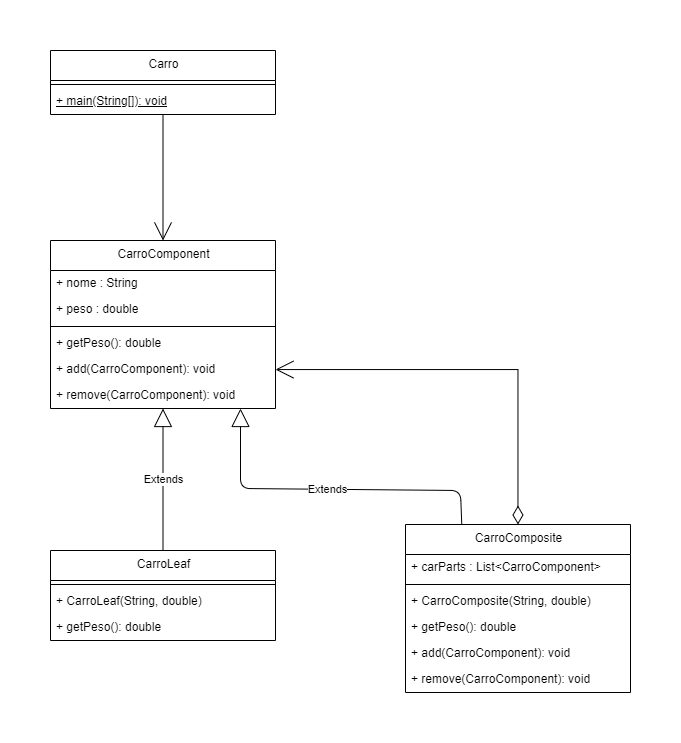

The diagram above was exported from draw.io. Its source (the exported page's mxGraphModel, read from the mxfile embedded in the PNG):
<mxGraphModel dx="1187" dy="1760" grid="1" gridSize="10" guides="1" tooltips="1" connect="1" arrows="1" fold="1" page="1" pageScale="1" pageWidth="850" pageHeight="1100" math="0" shadow="0">
  <root>
    <mxCell id="0" />
    <mxCell id="1" parent="0" />
    <mxCell id="aE40bOYZxhfZBpjGsRbX-39" style="edgeStyle=orthogonalEdgeStyle;rounded=0;orthogonalLoop=1;jettySize=auto;html=1;endArrow=open;endFill=0;endSize=16;" edge="1" parent="1" source="2" target="5">
      <mxGeometry relative="1" as="geometry" />
    </mxCell>
    <mxCell id="2" value="Carro" style="swimlane;fontStyle=0;align=center;verticalAlign=top;childLayout=stackLayout;horizontal=1;startSize=30;horizontalStack=0;resizeParent=1;resizeParentMax=0;resizeLast=0;collapsible=0;marginBottom=0;html=1;" parent="1" vertex="1">
      <mxGeometry x="70" y="-120" width="225" height="64" as="geometry" />
    </mxCell>
    <mxCell id="3" style="line;strokeWidth=1;fillColor=none;align=left;verticalAlign=middle;spacingTop=-1;spacingLeft=3;spacingRight=3;rotatable=0;labelPosition=right;points=[];portConstraint=eastwest;" parent="2" vertex="1">
      <mxGeometry y="30" width="225" height="8" as="geometry" />
    </mxCell>
    <mxCell id="4" value="+ main(String[]): void" style="text;html=1;strokeColor=none;fillColor=none;align=left;verticalAlign=middle;spacingLeft=4;spacingRight=4;overflow=hidden;rotatable=0;points=[[0,0.5],[1,0.5]];portConstraint=eastwest;fontStyle=4;" parent="2" vertex="1">
      <mxGeometry y="38" width="225" height="26" as="geometry" />
    </mxCell>
    <mxCell id="5" value="CarroComponent" style="swimlane;fontStyle=0;align=center;verticalAlign=top;childLayout=stackLayout;horizontal=1;startSize=30;horizontalStack=0;resizeParent=1;resizeParentMax=0;resizeLast=0;collapsible=0;marginBottom=0;html=1;" parent="1" vertex="1">
      <mxGeometry x="70" y="70" width="225" height="168" as="geometry" />
    </mxCell>
    <mxCell id="6" value="+ nome : String" style="text;html=1;strokeColor=none;fillColor=none;align=left;verticalAlign=middle;spacingLeft=4;spacingRight=4;overflow=hidden;rotatable=0;points=[[0,0.5],[1,0.5]];portConstraint=eastwest;" parent="5" vertex="1">
      <mxGeometry y="30" width="225" height="26" as="geometry" />
    </mxCell>
    <mxCell id="7" value="+ peso : double" style="text;html=1;strokeColor=none;fillColor=none;align=left;verticalAlign=middle;spacingLeft=4;spacingRight=4;overflow=hidden;rotatable=0;points=[[0,0.5],[1,0.5]];portConstraint=eastwest;" parent="5" vertex="1">
      <mxGeometry y="56" width="225" height="26" as="geometry" />
    </mxCell>
    <mxCell id="8" style="line;strokeWidth=1;fillColor=none;align=left;verticalAlign=middle;spacingTop=-1;spacingLeft=3;spacingRight=3;rotatable=0;labelPosition=right;points=[];portConstraint=eastwest;" parent="5" vertex="1">
      <mxGeometry y="82" width="225" height="8" as="geometry" />
    </mxCell>
    <mxCell id="9" value="+ getPeso(): double" style="text;html=1;strokeColor=none;fillColor=none;align=left;verticalAlign=middle;spacingLeft=4;spacingRight=4;overflow=hidden;rotatable=0;points=[[0,0.5],[1,0.5]];portConstraint=eastwest;" parent="5" vertex="1">
      <mxGeometry y="90" width="225" height="26" as="geometry" />
    </mxCell>
    <mxCell id="10" value="+ add(CarroComponent): void" style="text;html=1;strokeColor=none;fillColor=none;align=left;verticalAlign=middle;spacingLeft=4;spacingRight=4;overflow=hidden;rotatable=0;points=[[0,0.5],[1,0.5]];portConstraint=eastwest;" parent="5" vertex="1">
      <mxGeometry y="116" width="225" height="26" as="geometry" />
    </mxCell>
    <mxCell id="11" value="+ remove(CarroComponent): void" style="text;html=1;strokeColor=none;fillColor=none;align=left;verticalAlign=middle;spacingLeft=4;spacingRight=4;overflow=hidden;rotatable=0;points=[[0,0.5],[1,0.5]];portConstraint=eastwest;" parent="5" vertex="1">
      <mxGeometry y="142" width="225" height="26" as="geometry" />
    </mxCell>
    <mxCell id="12" value="CarroLeaf" style="swimlane;fontStyle=0;align=center;verticalAlign=top;childLayout=stackLayout;horizontal=1;startSize=30;horizontalStack=0;resizeParent=1;resizeParentMax=0;resizeLast=0;collapsible=0;marginBottom=0;html=1;" parent="1" vertex="1">
      <mxGeometry x="70" y="380" width="225" height="90" as="geometry" />
    </mxCell>
    <mxCell id="13" style="line;strokeWidth=1;fillColor=none;align=left;verticalAlign=middle;spacingTop=-1;spacingLeft=3;spacingRight=3;rotatable=0;labelPosition=right;points=[];portConstraint=eastwest;" parent="12" vertex="1">
      <mxGeometry y="30" width="225" height="8" as="geometry" />
    </mxCell>
    <mxCell id="14" value="+ CarroLeaf(String, double)" style="text;html=1;strokeColor=none;fillColor=none;align=left;verticalAlign=middle;spacingLeft=4;spacingRight=4;overflow=hidden;rotatable=0;points=[[0,0.5],[1,0.5]];portConstraint=eastwest;" parent="12" vertex="1">
      <mxGeometry y="38" width="225" height="26" as="geometry" />
    </mxCell>
    <mxCell id="15" value="+ getPeso(): double" style="text;html=1;strokeColor=none;fillColor=none;align=left;verticalAlign=middle;spacingLeft=4;spacingRight=4;overflow=hidden;rotatable=0;points=[[0,0.5],[1,0.5]];portConstraint=eastwest;" parent="12" vertex="1">
      <mxGeometry y="64" width="225" height="26" as="geometry" />
    </mxCell>
    <mxCell id="aE40bOYZxhfZBpjGsRbX-40" style="edgeStyle=orthogonalEdgeStyle;rounded=0;orthogonalLoop=1;jettySize=auto;html=1;endArrow=open;endFill=0;endSize=16;startArrow=diamondThin;startFill=0;startSize=16;" edge="1" parent="1" source="18" target="10">
      <mxGeometry relative="1" as="geometry" />
    </mxCell>
    <mxCell id="18" value="CarroComposite" style="swimlane;fontStyle=0;align=center;verticalAlign=top;childLayout=stackLayout;horizontal=1;startSize=30;horizontalStack=0;resizeParent=1;resizeParentMax=0;resizeLast=0;collapsible=0;marginBottom=0;html=1;" parent="1" vertex="1">
      <mxGeometry x="425" y="354" width="225" height="168" as="geometry" />
    </mxCell>
    <mxCell id="19" value="+ carParts : List&lt;CarroComponent&gt;&amp;lt;CarroComponent&amp;gt;" style="text;html=1;strokeColor=none;fillColor=none;align=left;verticalAlign=middle;spacingLeft=4;spacingRight=4;overflow=hidden;rotatable=0;points=[[0,0.5],[1,0.5]];portConstraint=eastwest;" parent="18" vertex="1">
      <mxGeometry y="30" width="225" height="26" as="geometry" />
    </mxCell>
    <mxCell id="20" style="line;strokeWidth=1;fillColor=none;align=left;verticalAlign=middle;spacingTop=-1;spacingLeft=3;spacingRight=3;rotatable=0;labelPosition=right;points=[];portConstraint=eastwest;" parent="18" vertex="1">
      <mxGeometry y="56" width="225" height="8" as="geometry" />
    </mxCell>
    <mxCell id="21" value="+ CarroComposite(String, double)" style="text;html=1;strokeColor=none;fillColor=none;align=left;verticalAlign=middle;spacingLeft=4;spacingRight=4;overflow=hidden;rotatable=0;points=[[0,0.5],[1,0.5]];portConstraint=eastwest;" parent="18" vertex="1">
      <mxGeometry y="64" width="225" height="26" as="geometry" />
    </mxCell>
    <mxCell id="22" value="+ getPeso(): double" style="text;html=1;strokeColor=none;fillColor=none;align=left;verticalAlign=middle;spacingLeft=4;spacingRight=4;overflow=hidden;rotatable=0;points=[[0,0.5],[1,0.5]];portConstraint=eastwest;" parent="18" vertex="1">
      <mxGeometry y="90" width="225" height="26" as="geometry" />
    </mxCell>
    <mxCell id="23" value="+ add(CarroComponent): void" style="text;html=1;strokeColor=none;fillColor=none;align=left;verticalAlign=middle;spacingLeft=4;spacingRight=4;overflow=hidden;rotatable=0;points=[[0,0.5],[1,0.5]];portConstraint=eastwest;" parent="18" vertex="1">
      <mxGeometry y="116" width="225" height="26" as="geometry" />
    </mxCell>
    <mxCell id="24" value="+ remove(CarroComponent): void" style="text;html=1;strokeColor=none;fillColor=none;align=left;verticalAlign=middle;spacingLeft=4;spacingRight=4;overflow=hidden;rotatable=0;points=[[0,0.5],[1,0.5]];portConstraint=eastwest;" parent="18" vertex="1">
      <mxGeometry y="142" width="225" height="26" as="geometry" />
    </mxCell>
    <mxCell id="25" value="Extends" style="endArrow=block;endSize=16;endFill=0;html=1" parent="1" source="12" target="5" edge="1">
      <mxGeometry width="160" relative="1" as="geometry" />
    </mxCell>
    <mxCell id="26" value="Extends" style="endArrow=block;endSize=16;endFill=0;html=1;exitX=0.25;exitY=0;exitDx=0;exitDy=0;" parent="1" source="18" edge="1">
      <mxGeometry width="160" relative="1" as="geometry">
        <mxPoint x="395" y="371.4545454545455" as="sourcePoint" />
        <mxPoint x="260" y="238" as="targetPoint" />
        <Array as="points">
          <mxPoint x="480" y="320" />
          <mxPoint x="260" y="318" />
        </Array>
      </mxGeometry>
    </mxCell>
  </root>
</mxGraphModel>